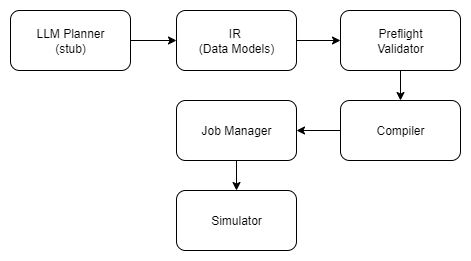

The diagram above was exported from draw.io. Its source (the exported page's mxGraphModel, read from the mxfile embedded in the PNG):
<mxGraphModel dx="1258" dy="771" grid="1" gridSize="10" guides="1" tooltips="1" connect="1" arrows="1" fold="1" page="1" pageScale="1" pageWidth="827" pageHeight="1169" math="0" shadow="0">
  <root>
    <mxCell id="0" />
    <mxCell id="1" parent="0" />
    <mxCell id="2" style="edgeStyle=orthogonalEdgeStyle;rounded=0;orthogonalLoop=1;jettySize=auto;html=1;exitX=1;exitY=0.5;exitDx=0;exitDy=0;entryX=0;entryY=0.5;entryDx=0;entryDy=0;" edge="1" source="3" target="5" parent="1">
      <mxGeometry relative="1" as="geometry" />
    </mxCell>
    <mxCell id="3" value="" style="rounded=1;whiteSpace=wrap;html=1;" vertex="1" parent="1">
      <mxGeometry x="170" y="200" width="120" height="60" as="geometry" />
    </mxCell>
    <mxCell id="4" style="edgeStyle=orthogonalEdgeStyle;rounded=0;orthogonalLoop=1;jettySize=auto;html=1;exitX=1;exitY=0.5;exitDx=0;exitDy=0;entryX=0;entryY=0.5;entryDx=0;entryDy=0;" edge="1" source="5" target="9" parent="1">
      <mxGeometry relative="1" as="geometry" />
    </mxCell>
    <mxCell id="5" value="" style="rounded=1;whiteSpace=wrap;html=1;" vertex="1" parent="1">
      <mxGeometry x="336" y="200" width="120" height="60" as="geometry" />
    </mxCell>
    <mxCell id="6" style="edgeStyle=orthogonalEdgeStyle;rounded=0;orthogonalLoop=1;jettySize=auto;html=1;exitX=0.5;exitY=1;exitDx=0;exitDy=0;entryX=0.5;entryY=0;entryDx=0;entryDy=0;" edge="1" source="7" target="12" parent="1">
      <mxGeometry relative="1" as="geometry" />
    </mxCell>
    <mxCell id="7" value="" style="rounded=1;whiteSpace=wrap;html=1;" vertex="1" parent="1">
      <mxGeometry x="336" y="290" width="120" height="60" as="geometry" />
    </mxCell>
    <mxCell id="8" style="edgeStyle=orthogonalEdgeStyle;rounded=0;orthogonalLoop=1;jettySize=auto;html=1;exitX=0.5;exitY=1;exitDx=0;exitDy=0;entryX=0.5;entryY=0;entryDx=0;entryDy=0;" edge="1" source="9" target="11" parent="1">
      <mxGeometry relative="1" as="geometry" />
    </mxCell>
    <mxCell id="9" value="" style="rounded=1;whiteSpace=wrap;html=1;" vertex="1" parent="1">
      <mxGeometry x="500" y="200" width="120" height="60" as="geometry" />
    </mxCell>
    <mxCell id="10" style="edgeStyle=orthogonalEdgeStyle;rounded=0;orthogonalLoop=1;jettySize=auto;html=1;exitX=0;exitY=0.5;exitDx=0;exitDy=0;entryX=1;entryY=0.5;entryDx=0;entryDy=0;" edge="1" source="11" target="7" parent="1">
      <mxGeometry relative="1" as="geometry" />
    </mxCell>
    <mxCell id="11" value="" style="rounded=1;whiteSpace=wrap;html=1;" vertex="1" parent="1">
      <mxGeometry x="500" y="290" width="120" height="60" as="geometry" />
    </mxCell>
    <mxCell id="12" value="" style="rounded=1;whiteSpace=wrap;html=1;" vertex="1" parent="1">
      <mxGeometry x="336" y="380" width="120" height="60" as="geometry" />
    </mxCell>
    <mxCell id="13" value="LLM Planner (stub)" style="text;html=1;align=center;verticalAlign=middle;whiteSpace=wrap;rounded=0;" vertex="1" parent="1">
      <mxGeometry x="190" y="215" width="80" height="30" as="geometry" />
    </mxCell>
    <mxCell id="14" value="IR&amp;nbsp;&lt;div&gt;(Data Models)&lt;/div&gt;" style="text;html=1;align=center;verticalAlign=middle;whiteSpace=wrap;rounded=0;" vertex="1" parent="1">
      <mxGeometry x="356" y="215" width="80" height="30" as="geometry" />
    </mxCell>
    <mxCell id="15" value="Job Manager" style="text;html=1;align=center;verticalAlign=middle;whiteSpace=wrap;rounded=0;" vertex="1" parent="1">
      <mxGeometry x="356" y="305" width="80" height="30" as="geometry" />
    </mxCell>
    <mxCell id="16" value="Compiler" style="text;html=1;align=center;verticalAlign=middle;whiteSpace=wrap;rounded=0;" vertex="1" parent="1">
      <mxGeometry x="520" y="305" width="80" height="30" as="geometry" />
    </mxCell>
    <mxCell id="17" value="Preflight Validator" style="text;html=1;align=center;verticalAlign=middle;whiteSpace=wrap;rounded=0;" vertex="1" parent="1">
      <mxGeometry x="520" y="215" width="80" height="30" as="geometry" />
    </mxCell>
    <mxCell id="18" value="Simulator" style="text;html=1;align=center;verticalAlign=middle;whiteSpace=wrap;rounded=0;" vertex="1" parent="1">
      <mxGeometry x="356" y="395" width="80" height="30" as="geometry" />
    </mxCell>
  </root>
</mxGraphModel>